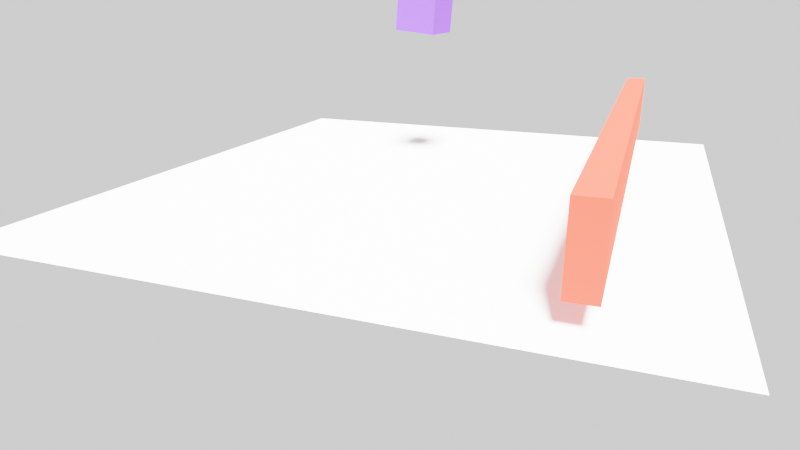 # Source: 3dscene.blend  (saved by Blender 3.3.6; exported with 4.5.12 LTS)
import bpy
from mathutils import Matrix  # noqa: F401  (used for matrix-valued properties, if any)

bpy.ops.wm.read_factory_settings(use_empty=True)
scene = bpy.context.scene
scene.name = 'Scene'

# ---- collections
col_collection = bpy.data.collections.new('Collection'); scene.collection.children.link(col_collection)

# ---- materials (node trees are filled in below, after node groups)
mat_material_003 = bpy.data.materials.new('Material.003')
mat_material_002 = bpy.data.materials.new('Material.002')
mat_material_001 = bpy.data.materials.new('Material.001')

# ---- material node trees
mat_material_003.use_nodes = True; mat_material_003.node_tree.nodes.clear()
_N = mat_material_003.node_tree.nodes; _L = mat_material_003.node_tree.links
n0 = _N.new('ShaderNodeOutputMaterial'); n0.name = 'Material Output'; n0.location = (300, 300)
n1 = _N.new('ShaderNodeBsdfDiffuse'); n1.name = 'Diffuse BSDF'; n1.location = (10, 300)
n1.inputs[0].default_value = (0.96, 0.96, 0.96, 1.0)
n1.inputs[1].default_value = 0.5
_L.new(n1.outputs[0], n0.inputs[0])
n0.is_active_output = True
mat_material_002.use_nodes = True; mat_material_002.node_tree.nodes.clear()
_N = mat_material_002.node_tree.nodes; _L = mat_material_002.node_tree.links
n0 = _N.new('ShaderNodeOutputMaterial'); n0.name = 'Material Output'; n0.location = (300, 300)
n1 = _N.new('ShaderNodeBsdfDiffuse'); n1.name = 'Diffuse BSDF'; n1.location = (10, 300)
n1.inputs[0].default_value = (0.1274, 0.04923, 0.5524, 1.0)
n1.inputs[1].default_value = 0.5
_L.new(n1.outputs[0], n0.inputs[0])
n0.is_active_output = True
mat_material_001.use_nodes = True; mat_material_001.node_tree.nodes.clear()
_N = mat_material_001.node_tree.nodes; _L = mat_material_001.node_tree.links
n0 = _N.new('ShaderNodeOutputMaterial'); n0.name = 'Material Output'; n0.location = (300, 300)
n1 = _N.new('ShaderNodeBsdfDiffuse'); n1.name = 'Diffuse BSDF'; n1.location = (10, 300)
n1.inputs[0].default_value = (0.9114, 0.05322, 0.03397, 1.0)
n1.inputs[1].default_value = 0.5
_L.new(n1.outputs[0], n0.inputs[0])
n0.is_active_output = True

# ---- world
world_world = bpy.data.worlds.new('World'); scene.world = world_world
world_world.use_nodes = True; world_world.node_tree.nodes.clear()
_N = world_world.node_tree.nodes; _L = world_world.node_tree.links
n0 = _N.new('ShaderNodeOutputWorld'); n0.name = 'World Output'; n0.location = (300, 300)
n1 = _N.new('ShaderNodeBackground'); n1.name = 'Background'; n1.location = (10, 300)
n1.inputs[0].default_value = (1.0, 1.0, 1.0, 1.0)
_L.new(n1.outputs[0], n0.inputs[0])
n0.is_active_output = True
world_world.color = (0.05088, 0.05088, 0.05088)
world_world.use_sun_shadow = False
world_world.sun_shadow_jitter_overblur = 0.0

# ---- cameras
cam_camera_002 = bpy.data.cameras.new('Camera.002')
cam_camera_002.lens = 29.28

# ---- lights
light_light = bpy.data.lights.new('Light', 'SUN')
light_light.transmission_factor = 0.0
light_light.angle = 0.1993
light_light.energy = 5.0
light_light.shadow_soft_size = 0.1
light_light.shadow_cascade_max_distance = 1000.0
light_light.use_nodes = True; light_light.node_tree.nodes.clear()
_N = light_light.node_tree.nodes; _L = light_light.node_tree.links
n0 = _N.new('ShaderNodeEmission'); n0.name = 'Emission'; n0.location = (10, 300)
n0.inputs[1].default_value = 7.0
n1 = _N.new('ShaderNodeOutputLight'); n1.name = 'Light Output'; n1.location = (300, 300)
_L.new(n0.outputs[0], n1.inputs[0])
n1.is_active_output = True

# ---- meshes
me_plane = bpy.data.meshes.new('Plane')
me_plane.from_pydata([(-1.0, -1.0, 0.0), (1.0, -1.0, 0.0), (-1.0, 1.0, 0.0), (1.0, 1.0, 0.0)], [], [(0, 1, 3, 2)])
_uv = me_plane.uv_layers.new(name='UVMap')
_uv.uv.foreach_set('vector', [0.0, 0.0, 1.0, 0.0, 1.0, 1.0, 0.0, 1.0])
me_plane.materials.append(mat_material_003)
me_plane.update()
me_cube_001 = bpy.data.meshes.new('Cube.001')
me_cube_001.from_pydata([(-1.0, -1.0, -1.0), (-1.0, -1.0, 1.0), (-1.0, 1.0, -1.0), (-1.0, 1.0, 1.0), (1.0, -1.0, -1.0), (1.0, -1.0, 1.0), (1.0, 1.0, -1.0), (1.0, 1.0, 1.0)], [], [(0, 1, 3, 2), (2, 3, 7, 6), (6, 7, 5, 4), (4, 5, 1, 0), (2, 6, 4, 0), (7, 3, 1, 5)])
_uv = me_cube_001.uv_layers.new(name='UVMap')
_uv.uv.foreach_set('vector', [0.375, 0.0, 0.625, 0.0, 0.625, 0.25, 0.375, 0.25, 0.375, 0.25, 0.625, 0.25, 0.625, 0.5, 0.375, 0.5, 0.375, 0.5, 0.625, 0.5, 0.625, 0.75, 0.375, 0.75, 0.375, 0.75, 0.625, 0.75, 0.625, 1.0, 0.375, 1.0, 0.125, 0.5, 0.375, 0.5, 0.375, 0.75, 0.125, 0.75, 0.625, 0.5, 0.875, 0.5, 0.875, 0.75, 0.625, 0.75])
me_cube_001.materials.append(mat_material_002)
me_cube_001.update()
me_cube_005 = bpy.data.meshes.new('Cube.005')
me_cube_005.from_pydata([(-1.0, -1.0, -1.0), (-1.0, -1.0, 1.0), (-1.0, 1.0, -1.0), (-1.0, 1.0, 1.0), (1.0, -1.0, -1.0), (1.0, -1.0, 1.0), (1.0, 1.0, -1.0), (1.0, 1.0, 1.0)], [], [(0, 1, 3, 2), (2, 3, 7, 6), (6, 7, 5, 4), (4, 5, 1, 0), (2, 6, 4, 0), (7, 3, 1, 5)])
_uv = me_cube_005.uv_layers.new(name='UVMap')
_uv.uv.foreach_set('vector', [0.375, 0.0, 0.625, 0.0, 0.625, 0.25, 0.375, 0.25, 0.375, 0.25, 0.625, 0.25, 0.625, 0.5, 0.375, 0.5, 0.375, 0.5, 0.625, 0.5, 0.625, 0.75, 0.375, 0.75, 0.375, 0.75, 0.625, 0.75, 0.625, 1.0, 0.375, 1.0, 0.125, 0.5, 0.375, 0.5, 0.375, 0.75, 0.125, 0.75, 0.625, 0.5, 0.875, 0.5, 0.875, 0.75, 0.625, 0.75])
me_cube_005.materials.append(mat_material_001)
me_cube_005.update()

# ---- objects
ob_light = bpy.data.objects.new('Light', light_light)
ob_plane = bpy.data.objects.new('Plane', me_plane)
ob_cube_001 = bpy.data.objects.new('Cube.001', me_cube_001)
ob_cube = bpy.data.objects.new('Cube', me_cube_005)
ob_camera = bpy.data.objects.new('Camera', cam_camera_002)

# ---- transforms, parenting, visibility, modifiers, constraints
ob_light.location = (2.508, 1.886, 7.99)
ob_light.rotation_euler = (0.7303, 0.01405, 1.933)
ob_light.lock_rotations_4d = False
ob_light.empty_display_type = 'ARROWS'
ob_light.color = (0.0, 0.0, 0.0, 0.0)
ob_light.lineart.crease_threshold = 0.0
ob_plane.location = (-0.9451, -7.922, -2.812)
ob_plane.scale = (7.027, 6.405, 1.0)
ob_cube_001.location = (-2.289, -8.417, 1.094)
ob_cube_001.rotation_euler = (-0.09495, 0.03015, -0.1734)
ob_cube_001.scale = (0.4487, 0.5021, 0.5293)
ob_cube.location = (-0.909, -3.609, -1.581)
ob_cube.rotation_euler = (0.0, -0.0, 1.51e-07)
ob_cube.scale = (6.587, 0.243, -0.6873)
ob_camera.location = (13.22, -3.073, 1.244)
ob_camera.rotation_euler = (1.24, -8.503e-06, 1.939)

# ---- collection membership
col_collection.objects.link(ob_light)
col_collection.objects.link(ob_plane)
col_collection.objects.link(ob_cube_001)
col_collection.objects.link(ob_cube)
col_collection.objects.link(ob_camera)

# ---- scene / render settings (as saved in the file)
scene.camera = ob_camera
scene.frame_start = 1; scene.frame_end = 150; scene.frame_set(114)
scene.render.engine = 'CYCLES'
scene.render.image_settings.file_format = 'FFMPEG'
scene.render.image_settings.color_mode = 'RGB'
scene.render.image_settings.quality = 100
scene.render.fps = 30
scene.cycles.samples = 100
scene.cycles.sampling_pattern = 'TABULATED_SOBOL'
scene.cycles.use_light_tree = False
scene.view_settings.view_transform = 'Filmic'
bpy.context.view_layer.update()
